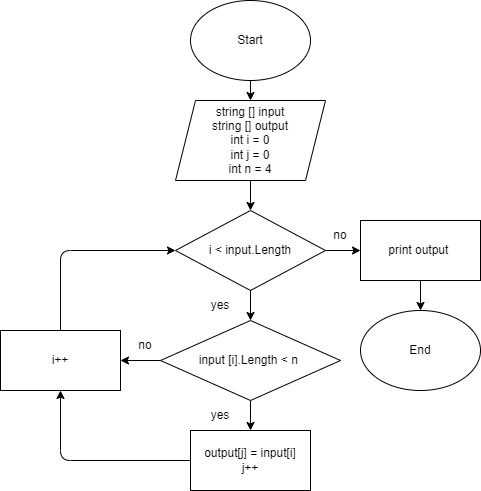

The diagram above was exported from draw.io. Its source (the exported page's mxGraphModel, read from the mxfile embedded in the PNG):
<mxGraphModel dx="1204" dy="400" grid="1" gridSize="10" guides="1" tooltips="1" connect="1" arrows="1" fold="1" page="1" pageScale="1" pageWidth="827" pageHeight="1169" math="0" shadow="0">
  <root>
    <mxCell id="0" />
    <mxCell id="1" parent="0" />
    <mxCell id="4" value="" style="edgeStyle=none;html=1;" edge="1" parent="1" source="2" target="3">
      <mxGeometry relative="1" as="geometry" />
    </mxCell>
    <mxCell id="2" value="Start" style="ellipse;whiteSpace=wrap;html=1;" vertex="1" parent="1">
      <mxGeometry x="220" y="20" width="120" height="80" as="geometry" />
    </mxCell>
    <mxCell id="6" value="" style="edgeStyle=none;html=1;" edge="1" parent="1" source="3" target="5">
      <mxGeometry relative="1" as="geometry" />
    </mxCell>
    <mxCell id="3" value="string [] input&lt;br&gt;string [] output&lt;br&gt;int i = 0&lt;br&gt;int j = 0&lt;br&gt;int n = 4" style="shape=parallelogram;perimeter=parallelogramPerimeter;whiteSpace=wrap;html=1;fixedSize=1;" vertex="1" parent="1">
      <mxGeometry x="205" y="120" width="150" height="80" as="geometry" />
    </mxCell>
    <mxCell id="8" value="" style="edgeStyle=none;html=1;" edge="1" parent="1" source="5" target="7">
      <mxGeometry relative="1" as="geometry" />
    </mxCell>
    <mxCell id="19" value="" style="edgeStyle=none;html=1;" edge="1" parent="1" source="5" target="18">
      <mxGeometry relative="1" as="geometry" />
    </mxCell>
    <mxCell id="5" value="i &amp;lt; input.Length" style="rhombus;whiteSpace=wrap;html=1;" vertex="1" parent="1">
      <mxGeometry x="205" y="230" width="150" height="80" as="geometry" />
    </mxCell>
    <mxCell id="10" value="" style="edgeStyle=none;html=1;" edge="1" parent="1" source="7" target="9">
      <mxGeometry relative="1" as="geometry" />
    </mxCell>
    <mxCell id="13" value="" style="edgeStyle=none;html=1;" edge="1" parent="1" source="7" target="12">
      <mxGeometry relative="1" as="geometry" />
    </mxCell>
    <mxCell id="7" value="input [i].Length &amp;lt; n&amp;nbsp;" style="rhombus;whiteSpace=wrap;html=1;" vertex="1" parent="1">
      <mxGeometry x="190" y="340" width="180" height="80" as="geometry" />
    </mxCell>
    <mxCell id="16" style="edgeStyle=none;html=1;exitX=0;exitY=0.5;exitDx=0;exitDy=0;entryX=0.5;entryY=1;entryDx=0;entryDy=0;" edge="1" parent="1" source="9" target="12">
      <mxGeometry relative="1" as="geometry">
        <Array as="points">
          <mxPoint x="90" y="480" />
        </Array>
      </mxGeometry>
    </mxCell>
    <mxCell id="9" value="output[j] = input[i]&lt;br&gt;j++" style="rounded=0;whiteSpace=wrap;html=1;" vertex="1" parent="1">
      <mxGeometry x="220" y="450" width="120" height="60" as="geometry" />
    </mxCell>
    <mxCell id="17" style="edgeStyle=none;html=1;exitX=0.5;exitY=0;exitDx=0;exitDy=0;entryX=0;entryY=0.5;entryDx=0;entryDy=0;" edge="1" parent="1" source="12" target="5">
      <mxGeometry relative="1" as="geometry">
        <Array as="points">
          <mxPoint x="90" y="270" />
        </Array>
      </mxGeometry>
    </mxCell>
    <mxCell id="12" value="i++" style="rounded=0;whiteSpace=wrap;html=1;" vertex="1" parent="1">
      <mxGeometry x="30" y="350" width="120" height="60" as="geometry" />
    </mxCell>
    <mxCell id="21" value="" style="edgeStyle=none;html=1;" edge="1" parent="1" source="18" target="20">
      <mxGeometry relative="1" as="geometry" />
    </mxCell>
    <mxCell id="18" value="print output&amp;nbsp;" style="rounded=0;whiteSpace=wrap;html=1;" vertex="1" parent="1">
      <mxGeometry x="390" y="240" width="120" height="60" as="geometry" />
    </mxCell>
    <mxCell id="20" value="End" style="ellipse;whiteSpace=wrap;html=1;" vertex="1" parent="1">
      <mxGeometry x="390" y="330" width="120" height="80" as="geometry" />
    </mxCell>
    <mxCell id="22" value="yes" style="text;html=1;strokeColor=none;fillColor=none;align=center;verticalAlign=middle;whiteSpace=wrap;rounded=0;" vertex="1" parent="1">
      <mxGeometry x="220" y="310" width="60" height="30" as="geometry" />
    </mxCell>
    <mxCell id="23" value="yes" style="text;html=1;strokeColor=none;fillColor=none;align=center;verticalAlign=middle;whiteSpace=wrap;rounded=0;" vertex="1" parent="1">
      <mxGeometry x="220" y="420" width="60" height="30" as="geometry" />
    </mxCell>
    <mxCell id="24" value="no" style="text;html=1;strokeColor=none;fillColor=none;align=center;verticalAlign=middle;whiteSpace=wrap;rounded=0;" vertex="1" parent="1">
      <mxGeometry x="145" y="350" width="60" height="30" as="geometry" />
    </mxCell>
    <mxCell id="25" value="no" style="text;html=1;strokeColor=none;fillColor=none;align=center;verticalAlign=middle;whiteSpace=wrap;rounded=0;" vertex="1" parent="1">
      <mxGeometry x="340" y="240" width="60" height="30" as="geometry" />
    </mxCell>
  </root>
</mxGraphModel>